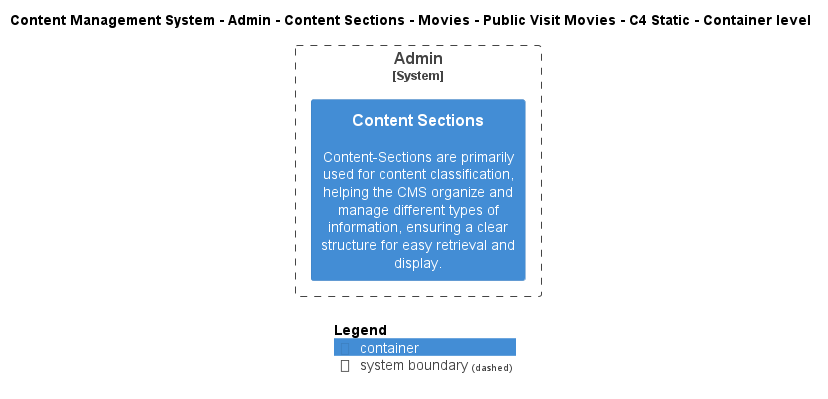

The diagram above was rendered by PlantUML. Its source (embedded in the PNG):
@startuml
!include ..\..\..\..\..\..\..\..\..\.c4s\C4_Container.puml

AddElementTag("c4interflow:lifecycle:new", $bgColor=green, $fontColor=#ffffff, $borderColor=green, $shadowing="False")
AddElementTag("c4interflow:lifecycle:changed", $bgColor=orange, $fontColor=#ffffff, $borderColor=orange, $shadowing="False")
AddElementTag("c4interflow:lifecycle:removed", $bgColor=red, $fontColor=#ffffff, $borderColor=red, $shadowing="False")

AddRelTag("c4interflow:lifecycle:new", $textColor=green, $lineColor=green)
AddRelTag("c4interflow:lifecycle:changed", $textColor=orange, $lineColor=orange)
AddRelTag("c4interflow:lifecycle:removed", $textColor=red, $lineColor=red)

SHOW_PERSON_PORTRAIT()
LAYOUT_TOP_DOWN()

skinparam linetype polyline

title Content Management System - Admin - Content Sections - Movies - Public Visit Movies - C4 Static - Container level


System_Boundary(ContentManagementSystem.SoftwareSystems.Admin, "Admin") {
    Container(ContentManagementSystem.SoftwareSystems.Admin.Containers.ContentSections, "Content Sections", "", "Content-Sections are primarily used for content classification, helping the CMS organize and manage different types of information, ensuring a clear structure for easy retrieval and display.")
}



SHOW_LEGEND()
@enduml